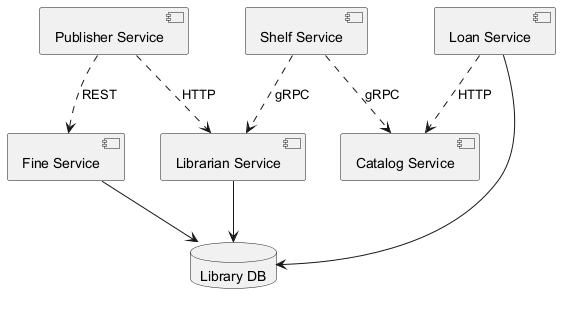

The diagram above was rendered by PlantUML. Its source (embedded in the PNG):
@startuml
skinparam monochrome true
component "Publisher Service" as C_PublisherService
component "Shelf Service" as C_ShelfService
component "Catalog Service" as C_CatalogService
component "Fine Service" as C_FineService
component "Librarian Service" as C_LibrarianService
component "Loan Service" as C_LoanService
database "Library DB" as DB_library
C_FineService --> DB_library
C_LibrarianService --> DB_library
C_LoanService --> DB_library
C_ShelfService ..> C_LibrarianService : gRPC
C_ShelfService ..> C_CatalogService : gRPC
C_LoanService ..> C_CatalogService : HTTP
C_PublisherService ..> C_FineService : REST
C_PublisherService ..> C_LibrarianService : HTTP
@enduml